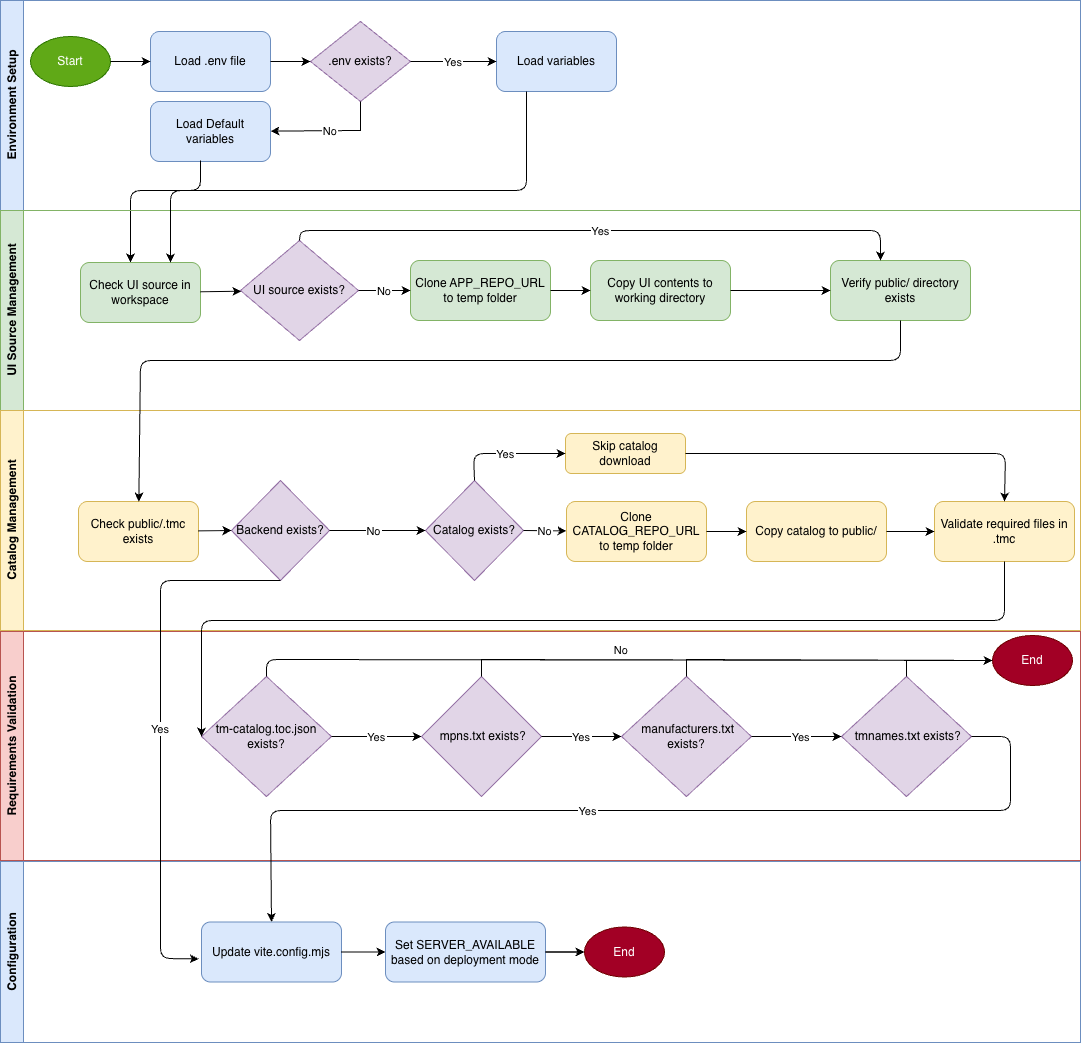

The diagram above was exported from draw.io. Its source (the exported page's mxGraphModel, read from the mxfile embedded in the PNG):
<mxGraphModel dx="1530" dy="1952" grid="1" gridSize="10" guides="1" tooltips="1" connect="1" arrows="1" fold="1" page="1" pageScale="1" pageWidth="850" pageHeight="1100" math="0" shadow="0">
  <root>
    <mxCell id="0" />
    <mxCell id="1" parent="0" />
    <mxCell id="kJKceAbpk4PsKcOoPzjl-1" parent="1" style="swimlane;horizontal=0;whiteSpace=wrap;html=1;fillColor=#dae8fc;strokeColor=#6c8ebf;" value="Environment Setup" vertex="1">
      <mxGeometry height="210" width="1080" x="40" y="-20" as="geometry" />
    </mxCell>
    <mxCell id="kJKceAbpk4PsKcOoPzjl-2" parent="kJKceAbpk4PsKcOoPzjl-1" style="ellipse;whiteSpace=wrap;html=1;fillColor=#60a917;strokeColor=#2D7600;fontColor=#ffffff;" value="Start" vertex="1">
      <mxGeometry height="50" width="80" x="30" y="36" as="geometry" />
    </mxCell>
    <mxCell id="kJKceAbpk4PsKcOoPzjl-3" parent="kJKceAbpk4PsKcOoPzjl-1" style="rounded=1;whiteSpace=wrap;html=1;fillColor=#dae8fc;strokeColor=#6c8ebf;" value="Load .env file" vertex="1">
      <mxGeometry height="60" width="120" x="150" y="31" as="geometry" />
    </mxCell>
    <mxCell id="kJKceAbpk4PsKcOoPzjl-4" parent="kJKceAbpk4PsKcOoPzjl-1" style="rhombus;whiteSpace=wrap;html=1;fillColor=#e1d5e7;strokeColor=#9673a6;" value=".env exists?" vertex="1">
      <mxGeometry height="80" width="100" x="310" y="21" as="geometry" />
    </mxCell>
    <mxCell id="kJKceAbpk4PsKcOoPzjl-5" parent="kJKceAbpk4PsKcOoPzjl-1" style="rounded=1;whiteSpace=wrap;html=1;fillColor=#dae8fc;strokeColor=#6c8ebf;" value="Load variables" vertex="1">
      <mxGeometry height="60" width="120" x="496" y="31" as="geometry" />
    </mxCell>
    <mxCell id="kJKceAbpk4PsKcOoPzjl-49" parent="kJKceAbpk4PsKcOoPzjl-1" style="rounded=1;whiteSpace=wrap;html=1;fillColor=#dae8fc;strokeColor=#6c8ebf;" value="Load Default variables" vertex="1">
      <mxGeometry height="60" width="120" x="150" y="101" as="geometry" />
    </mxCell>
    <mxCell id="kJKceAbpk4PsKcOoPzjl-26" edge="1" parent="kJKceAbpk4PsKcOoPzjl-1" source="kJKceAbpk4PsKcOoPzjl-4" style="exitX=0.5;exitY=1;exitDx=0;exitDy=0;rounded=0;curved=0;" target="kJKceAbpk4PsKcOoPzjl-49" value="No">
      <mxGeometry relative="1" as="geometry">
        <Array as="points">
          <mxPoint x="360" y="130" />
        </Array>
        <mxPoint x="360" y="120" as="targetPoint" />
      </mxGeometry>
    </mxCell>
    <mxCell id="kJKceAbpk4PsKcOoPzjl-51" edge="1" parent="kJKceAbpk4PsKcOoPzjl-1" style="edgeStyle=orthogonalEdgeStyle;rounded=1;orthogonalLoop=1;jettySize=auto;html=1;entryX=0.5;entryY=0;entryDx=0;entryDy=0;curved=0;" value="">
      <mxGeometry relative="1" as="geometry">
        <Array as="points">
          <mxPoint x="200" y="161" />
          <mxPoint x="200" y="190" />
          <mxPoint x="130" y="190" />
        </Array>
        <mxPoint x="200" y="160" as="sourcePoint" />
        <mxPoint x="129.97" y="262" as="targetPoint" />
      </mxGeometry>
    </mxCell>
    <mxCell id="kJKceAbpk4PsKcOoPzjl-6" parent="1" style="swimlane;horizontal=0;whiteSpace=wrap;html=1;fillColor=#d5e8d4;strokeColor=#82b366;" value="UI Source Management" vertex="1">
      <mxGeometry height="200" width="1080" x="40" y="190" as="geometry" />
    </mxCell>
    <mxCell id="kJKceAbpk4PsKcOoPzjl-7" parent="kJKceAbpk4PsKcOoPzjl-6" style="rounded=1;whiteSpace=wrap;html=1;fillColor=#d5e8d4;strokeColor=#82b366;" value="Check UI source in workspace" vertex="1">
      <mxGeometry height="60" width="120" x="80" y="52" as="geometry" />
    </mxCell>
    <mxCell id="kJKceAbpk4PsKcOoPzjl-8" parent="kJKceAbpk4PsKcOoPzjl-6" style="rhombus;whiteSpace=wrap;html=1;fillColor=#e1d5e7;strokeColor=#9673a6;" value="UI source exists?" vertex="1">
      <mxGeometry height="100" width="118" x="240" y="30" as="geometry" />
    </mxCell>
    <mxCell id="kJKceAbpk4PsKcOoPzjl-9" parent="kJKceAbpk4PsKcOoPzjl-6" style="rounded=1;whiteSpace=wrap;html=1;fillColor=#d5e8d4;strokeColor=#82b366;" value="Clone APP_REPO_URL to temp folder" vertex="1">
      <mxGeometry height="60" width="140" x="410" y="50" as="geometry" />
    </mxCell>
    <mxCell id="kJKceAbpk4PsKcOoPzjl-10" parent="kJKceAbpk4PsKcOoPzjl-6" style="rounded=1;whiteSpace=wrap;html=1;fillColor=#d5e8d4;strokeColor=#82b366;" value="Copy UI contents to working directory" vertex="1">
      <mxGeometry height="60" width="140" x="590" y="50" as="geometry" />
    </mxCell>
    <mxCell id="kJKceAbpk4PsKcOoPzjl-11" parent="kJKceAbpk4PsKcOoPzjl-6" style="rounded=1;whiteSpace=wrap;html=1;fillColor=#d5e8d4;strokeColor=#82b366;" value="Verify public/ directory exists" vertex="1">
      <mxGeometry height="60" width="140" x="830" y="50" as="geometry" />
    </mxCell>
    <mxCell id="kJKceAbpk4PsKcOoPzjl-12" parent="1" style="swimlane;horizontal=0;whiteSpace=wrap;html=1;fillColor=#fff2cc;strokeColor=#d6b656;" value="Catalog Management" vertex="1">
      <mxGeometry height="220" width="1080" x="40" y="390" as="geometry" />
    </mxCell>
    <mxCell id="kJKceAbpk4PsKcOoPzjl-13" parent="kJKceAbpk4PsKcOoPzjl-12" style="rounded=1;whiteSpace=wrap;html=1;fillColor=#fff2cc;strokeColor=#d6b656;" value="Check public/.tmc exists" vertex="1">
      <mxGeometry height="60" width="120" x="78" y="91" as="geometry" />
    </mxCell>
    <mxCell id="kJKceAbpk4PsKcOoPzjl-14" parent="kJKceAbpk4PsKcOoPzjl-12" style="rhombus;whiteSpace=wrap;html=1;fillColor=#e1d5e7;strokeColor=#9673a6;" value="Catalog exists?" vertex="1">
      <mxGeometry height="100" width="98" x="425" y="70" as="geometry" />
    </mxCell>
    <mxCell id="kJKceAbpk4PsKcOoPzjl-15" parent="kJKceAbpk4PsKcOoPzjl-12" style="rounded=1;whiteSpace=wrap;html=1;fillColor=#fff2cc;strokeColor=#d6b656;" value="Skip catalog download" vertex="1">
      <mxGeometry height="40" width="120" x="565" y="23" as="geometry" />
    </mxCell>
    <mxCell id="kJKceAbpk4PsKcOoPzjl-16" parent="kJKceAbpk4PsKcOoPzjl-12" style="rounded=1;whiteSpace=wrap;html=1;fillColor=#fff2cc;strokeColor=#d6b656;" value="Clone CATALOG_REPO_URL to temp folder" vertex="1">
      <mxGeometry height="60" width="140" x="566" y="91" as="geometry" />
    </mxCell>
    <mxCell id="kJKceAbpk4PsKcOoPzjl-17" parent="kJKceAbpk4PsKcOoPzjl-12" style="rounded=1;whiteSpace=wrap;html=1;fillColor=#fff2cc;strokeColor=#d6b656;" value="Copy catalog to public/" vertex="1">
      <mxGeometry height="60" width="140" x="746" y="91" as="geometry" />
    </mxCell>
    <mxCell id="kJKceAbpk4PsKcOoPzjl-18" parent="kJKceAbpk4PsKcOoPzjl-12" style="rounded=1;whiteSpace=wrap;html=1;fillColor=#fff2cc;strokeColor=#d6b656;" value="Validate required files in .tmc" vertex="1">
      <mxGeometry height="60" width="140" x="934" y="91" as="geometry" />
    </mxCell>
    <mxCell id="kJKceAbpk4PsKcOoPzjl-39" edge="1" parent="kJKceAbpk4PsKcOoPzjl-12" source="kJKceAbpk4PsKcOoPzjl-15" style="entryX=0.5;entryY=0;entryDx=0;entryDy=0;exitX=1;exitY=0.5;exitDx=0;exitDy=0;" target="kJKceAbpk4PsKcOoPzjl-18">
      <mxGeometry relative="1" as="geometry">
        <Array as="points">
          <mxPoint x="1005" y="43" />
        </Array>
        <mxPoint x="685" y="40" as="sourcePoint" />
        <mxPoint x="998" y="114" as="targetPoint" />
      </mxGeometry>
    </mxCell>
    <mxCell id="kJKceAbpk4PsKcOoPzjl-36" edge="1" parent="kJKceAbpk4PsKcOoPzjl-12" source="kJKceAbpk4PsKcOoPzjl-14" style="exitX=1;exitY=0.5;exitDx=0;exitDy=0;" target="kJKceAbpk4PsKcOoPzjl-16" value="No">
      <mxGeometry relative="1" as="geometry">
        <mxPoint x="535" y="120" as="sourcePoint" />
      </mxGeometry>
    </mxCell>
    <mxCell id="kJKceAbpk4PsKcOoPzjl-74" parent="kJKceAbpk4PsKcOoPzjl-12" style="rhombus;whiteSpace=wrap;html=1;fillColor=#e1d5e7;strokeColor=#9673a6;" value="Backend exists?" vertex="1">
      <mxGeometry height="100" width="98" x="231" y="70" as="geometry" />
    </mxCell>
    <mxCell id="kJKceAbpk4PsKcOoPzjl-34" edge="1" parent="kJKceAbpk4PsKcOoPzjl-12" source="kJKceAbpk4PsKcOoPzjl-13" style="entryX=0;entryY=0.5;entryDx=0;entryDy=0;" target="kJKceAbpk4PsKcOoPzjl-74">
      <mxGeometry relative="1" as="geometry">
        <mxPoint x="230" y="110" as="targetPoint" />
      </mxGeometry>
    </mxCell>
    <mxCell id="kJKceAbpk4PsKcOoPzjl-78" edge="1" parent="kJKceAbpk4PsKcOoPzjl-12" source="kJKceAbpk4PsKcOoPzjl-74" style="exitX=1;exitY=0.5;exitDx=0;exitDy=0;entryX=0;entryY=0.5;entryDx=0;entryDy=0;" target="kJKceAbpk4PsKcOoPzjl-14" value="No">
      <mxGeometry relative="1" x="-0.0698" as="geometry">
        <mxPoint as="offset" />
        <mxPoint x="500" y="170" as="sourcePoint" />
        <mxPoint x="410" y="120" as="targetPoint" />
      </mxGeometry>
    </mxCell>
    <mxCell id="kJKceAbpk4PsKcOoPzjl-19" parent="1" style="swimlane;horizontal=0;whiteSpace=wrap;html=1;fillColor=#f8cecc;strokeColor=#b85450;" value="Requirements Validation" vertex="1">
      <mxGeometry height="229" width="1080" x="40" y="611" as="geometry" />
    </mxCell>
    <mxCell id="kJKceAbpk4PsKcOoPzjl-22" parent="kJKceAbpk4PsKcOoPzjl-19" style="ellipse;whiteSpace=wrap;html=1;fillColor=#a20025;strokeColor=#6F0000;fontColor=#ffffff;" value="End" vertex="1">
      <mxGeometry height="50" width="80" x="992" y="4" as="geometry" />
    </mxCell>
    <mxCell id="kJKceAbpk4PsKcOoPzjl-56" parent="kJKceAbpk4PsKcOoPzjl-19" style="rhombus;whiteSpace=wrap;html=1;fillColor=#e1d5e7;strokeColor=#9673a6;" value="tm-catalog.toc.json exists?" vertex="1">
      <mxGeometry height="120" width="130" x="201" y="45" as="geometry" />
    </mxCell>
    <mxCell id="kJKceAbpk4PsKcOoPzjl-57" edge="1" parent="kJKceAbpk4PsKcOoPzjl-19" source="kJKceAbpk4PsKcOoPzjl-56" style="entryX=0;entryY=0.5;entryDx=0;entryDy=0;exitX=1;exitY=0.5;exitDx=0;exitDy=0;" target="kJKceAbpk4PsKcOoPzjl-58" value="Yes">
      <mxGeometry relative="1" as="geometry">
        <mxPoint x="329" y="88.13" as="sourcePoint" />
        <mxPoint x="409" y="88" as="targetPoint" />
      </mxGeometry>
    </mxCell>
    <mxCell id="kJKceAbpk4PsKcOoPzjl-58" parent="kJKceAbpk4PsKcOoPzjl-19" style="rhombus;whiteSpace=wrap;html=1;fillColor=#e1d5e7;strokeColor=#9673a6;" value="&amp;nbsp;mpns.txt exists?" vertex="1">
      <mxGeometry height="120" width="120" x="421" y="45" as="geometry" />
    </mxCell>
    <mxCell id="kJKceAbpk4PsKcOoPzjl-59" edge="1" parent="kJKceAbpk4PsKcOoPzjl-19" source="kJKceAbpk4PsKcOoPzjl-58" style="exitX=1;exitY=0.5;exitDx=0;exitDy=0;entryX=0;entryY=0.5;entryDx=0;entryDy=0;" target="kJKceAbpk4PsKcOoPzjl-60" value="Yes">
      <mxGeometry relative="1" as="geometry">
        <mxPoint as="offset" />
        <mxPoint x="539" y="89.63" as="sourcePoint" />
        <mxPoint x="625" y="89.63" as="targetPoint" />
      </mxGeometry>
    </mxCell>
    <mxCell id="kJKceAbpk4PsKcOoPzjl-60" parent="kJKceAbpk4PsKcOoPzjl-19" style="rhombus;whiteSpace=wrap;html=1;fillColor=#e1d5e7;strokeColor=#9673a6;" value="&amp;nbsp;manufacturers.txt exists?" vertex="1">
      <mxGeometry height="120" width="130" x="621" y="45" as="geometry" />
    </mxCell>
    <mxCell id="kJKceAbpk4PsKcOoPzjl-64" parent="kJKceAbpk4PsKcOoPzjl-19" style="rhombus;whiteSpace=wrap;html=1;fillColor=#e1d5e7;strokeColor=#9673a6;" value="&amp;nbsp;tmnames.txt exists?" vertex="1">
      <mxGeometry height="120" width="130" x="841" y="45" as="geometry" />
    </mxCell>
    <mxCell id="kJKceAbpk4PsKcOoPzjl-63" edge="1" parent="kJKceAbpk4PsKcOoPzjl-19" source="kJKceAbpk4PsKcOoPzjl-60" style="exitX=1;exitY=0.5;exitDx=0;exitDy=0;entryX=0;entryY=0.5;entryDx=0;entryDy=0;" target="kJKceAbpk4PsKcOoPzjl-64" value="Yes">
      <mxGeometry relative="1" x="0.1111" as="geometry">
        <mxPoint as="offset" />
        <mxPoint x="749" y="89.63" as="sourcePoint" />
        <mxPoint x="839" y="89.63" as="targetPoint" />
      </mxGeometry>
    </mxCell>
    <mxCell id="kJKceAbpk4PsKcOoPzjl-68" edge="1" parent="kJKceAbpk4PsKcOoPzjl-19" source="kJKceAbpk4PsKcOoPzjl-56" style="exitX=0.5;exitY=0;exitDx=0;exitDy=0;entryX=0;entryY=0.5;entryDx=0;entryDy=0;verticalAlign=bottom;" target="kJKceAbpk4PsKcOoPzjl-22" value="No">
      <mxGeometry relative="1" as="geometry">
        <Array as="points">
          <mxPoint x="266" y="28" />
        </Array>
        <mxPoint x="269" y="29" as="sourcePoint" />
        <mxPoint x="1089" y="29" as="targetPoint" />
      </mxGeometry>
    </mxCell>
    <mxCell id="kJKceAbpk4PsKcOoPzjl-69" edge="1" parent="kJKceAbpk4PsKcOoPzjl-19" source="kJKceAbpk4PsKcOoPzjl-60" style="endArrow=classic;html=1;rounded=0;exitX=0.5;exitY=0;exitDx=0;exitDy=0;entryX=0;entryY=0.5;entryDx=0;entryDy=0;" target="kJKceAbpk4PsKcOoPzjl-22" value="">
      <mxGeometry height="50" relative="1" width="50" as="geometry">
        <Array as="points">
          <mxPoint x="686" y="28" />
        </Array>
        <mxPoint x="889" y="149" as="sourcePoint" />
        <mxPoint x="939" y="99" as="targetPoint" />
      </mxGeometry>
    </mxCell>
    <mxCell id="kJKceAbpk4PsKcOoPzjl-71" edge="1" parent="kJKceAbpk4PsKcOoPzjl-19" source="kJKceAbpk4PsKcOoPzjl-58" style="endArrow=classic;html=1;rounded=0;exitX=0.5;exitY=0;exitDx=0;exitDy=0;entryX=0;entryY=0.5;entryDx=0;entryDy=0;" target="kJKceAbpk4PsKcOoPzjl-22" value="">
      <mxGeometry height="50" relative="1" width="50" as="geometry">
        <Array as="points">
          <mxPoint x="481" y="28" />
        </Array>
        <mxPoint x="889" y="149" as="sourcePoint" />
        <mxPoint x="939" y="99" as="targetPoint" />
      </mxGeometry>
    </mxCell>
    <mxCell id="kJKceAbpk4PsKcOoPzjl-70" edge="1" parent="kJKceAbpk4PsKcOoPzjl-19" source="kJKceAbpk4PsKcOoPzjl-64" style="endArrow=classic;html=1;rounded=0;exitX=0.5;exitY=0;exitDx=0;exitDy=0;entryX=0;entryY=0.5;entryDx=0;entryDy=0;" target="kJKceAbpk4PsKcOoPzjl-22" value="">
      <mxGeometry height="50" relative="1" width="50" as="geometry">
        <Array as="points">
          <mxPoint x="906" y="29" />
        </Array>
        <mxPoint x="889" y="149" as="sourcePoint" />
        <mxPoint x="1119" y="29" as="targetPoint" />
      </mxGeometry>
    </mxCell>
    <mxCell id="kJKceAbpk4PsKcOoPzjl-23" edge="1" parent="1" source="kJKceAbpk4PsKcOoPzjl-2" target="kJKceAbpk4PsKcOoPzjl-3">
      <mxGeometry relative="1" as="geometry" />
    </mxCell>
    <mxCell id="kJKceAbpk4PsKcOoPzjl-24" edge="1" parent="1" source="kJKceAbpk4PsKcOoPzjl-3" target="kJKceAbpk4PsKcOoPzjl-4">
      <mxGeometry relative="1" as="geometry" />
    </mxCell>
    <mxCell id="kJKceAbpk4PsKcOoPzjl-25" edge="1" parent="1" source="kJKceAbpk4PsKcOoPzjl-4" target="kJKceAbpk4PsKcOoPzjl-5" value="Yes">
      <mxGeometry relative="1" as="geometry" />
    </mxCell>
    <mxCell id="kJKceAbpk4PsKcOoPzjl-27" edge="1" parent="1" source="kJKceAbpk4PsKcOoPzjl-5" style="exitX=0.25;exitY=1;exitDx=0;exitDy=0;entryX=0.75;entryY=0;entryDx=0;entryDy=0;" target="kJKceAbpk4PsKcOoPzjl-7">
      <mxGeometry relative="1" as="geometry">
        <Array as="points">
          <mxPoint x="566" y="170" />
          <mxPoint x="210" y="170" />
        </Array>
        <mxPoint x="240" y="250" as="targetPoint" />
      </mxGeometry>
    </mxCell>
    <mxCell id="kJKceAbpk4PsKcOoPzjl-28" edge="1" parent="1" source="kJKceAbpk4PsKcOoPzjl-7" target="kJKceAbpk4PsKcOoPzjl-8">
      <mxGeometry relative="1" as="geometry" />
    </mxCell>
    <mxCell id="kJKceAbpk4PsKcOoPzjl-29" edge="1" parent="1" source="kJKceAbpk4PsKcOoPzjl-8" target="kJKceAbpk4PsKcOoPzjl-9" value="No">
      <mxGeometry relative="1" as="geometry" />
    </mxCell>
    <mxCell id="kJKceAbpk4PsKcOoPzjl-30" edge="1" parent="1" source="kJKceAbpk4PsKcOoPzjl-9" target="kJKceAbpk4PsKcOoPzjl-10">
      <mxGeometry relative="1" as="geometry" />
    </mxCell>
    <mxCell id="kJKceAbpk4PsKcOoPzjl-31" edge="1" parent="1" source="kJKceAbpk4PsKcOoPzjl-10" target="kJKceAbpk4PsKcOoPzjl-11">
      <mxGeometry relative="1" as="geometry" />
    </mxCell>
    <mxCell id="kJKceAbpk4PsKcOoPzjl-32" edge="1" parent="1" source="kJKceAbpk4PsKcOoPzjl-8" style="entryX=0.357;entryY=0;entryDx=0;entryDy=0;entryPerimeter=0;exitX=0.5;exitY=0;exitDx=0;exitDy=0;" target="kJKceAbpk4PsKcOoPzjl-11" value="Yes">
      <mxGeometry relative="1" as="geometry">
        <Array as="points">
          <mxPoint x="340" y="210" />
          <mxPoint x="630" y="210" />
          <mxPoint x="920" y="210" />
        </Array>
      </mxGeometry>
    </mxCell>
    <mxCell id="kJKceAbpk4PsKcOoPzjl-33" edge="1" parent="1" source="kJKceAbpk4PsKcOoPzjl-11" style="exitX=0.5;exitY=1;exitDx=0;exitDy=0;" target="kJKceAbpk4PsKcOoPzjl-13">
      <mxGeometry relative="1" as="geometry">
        <Array as="points">
          <mxPoint x="940" y="340" />
          <mxPoint x="180" y="340" />
        </Array>
      </mxGeometry>
    </mxCell>
    <mxCell id="kJKceAbpk4PsKcOoPzjl-35" edge="1" parent="1" source="kJKceAbpk4PsKcOoPzjl-14" style="exitX=0.5;exitY=0;exitDx=0;exitDy=0;entryX=0;entryY=0.5;entryDx=0;entryDy=0;" target="kJKceAbpk4PsKcOoPzjl-15" value="Yes">
      <mxGeometry relative="1" as="geometry">
        <Array as="points">
          <mxPoint x="513" y="433" />
        </Array>
      </mxGeometry>
    </mxCell>
    <mxCell id="kJKceAbpk4PsKcOoPzjl-37" edge="1" parent="1" source="kJKceAbpk4PsKcOoPzjl-16" target="kJKceAbpk4PsKcOoPzjl-17">
      <mxGeometry relative="1" as="geometry" />
    </mxCell>
    <mxCell id="kJKceAbpk4PsKcOoPzjl-38" edge="1" parent="1" source="kJKceAbpk4PsKcOoPzjl-17" target="kJKceAbpk4PsKcOoPzjl-18">
      <mxGeometry relative="1" as="geometry" />
    </mxCell>
    <mxCell id="kJKceAbpk4PsKcOoPzjl-40" edge="1" parent="1" source="kJKceAbpk4PsKcOoPzjl-18" style="entryX=0;entryY=0.5;entryDx=0;entryDy=0;" target="kJKceAbpk4PsKcOoPzjl-56">
      <mxGeometry relative="1" as="geometry">
        <Array as="points">
          <mxPoint x="1044" y="600" />
          <mxPoint x="880" y="600" />
          <mxPoint x="241" y="600" />
        </Array>
        <mxPoint x="560" y="680" as="targetPoint" />
      </mxGeometry>
    </mxCell>
    <mxCell id="kJKceAbpk4PsKcOoPzjl-52" parent="1" style="swimlane;horizontal=0;whiteSpace=wrap;html=1;fillColor=#dae8fc;strokeColor=#6c8ebf;" value="Configuration" vertex="1">
      <mxGeometry height="181" width="1080" x="40" y="841" as="geometry" />
    </mxCell>
    <mxCell id="kJKceAbpk4PsKcOoPzjl-53" parent="kJKceAbpk4PsKcOoPzjl-52" style="rounded=1;whiteSpace=wrap;html=1;fillColor=#dae8fc;strokeColor=#6c8ebf;" value="Update vite.config.mjs" vertex="1">
      <mxGeometry height="60" width="140" x="201" y="60.5" as="geometry" />
    </mxCell>
    <mxCell id="kJKceAbpk4PsKcOoPzjl-80" edge="1" parent="kJKceAbpk4PsKcOoPzjl-52" source="kJKceAbpk4PsKcOoPzjl-54" style="edgeStyle=orthogonalEdgeStyle;rounded=0;orthogonalLoop=1;jettySize=auto;html=1;" target="kJKceAbpk4PsKcOoPzjl-55" value="">
      <mxGeometry relative="1" as="geometry" />
    </mxCell>
    <mxCell id="kJKceAbpk4PsKcOoPzjl-54" parent="kJKceAbpk4PsKcOoPzjl-52" style="rounded=1;whiteSpace=wrap;html=1;fillColor=#dae8fc;strokeColor=#6c8ebf;" value="Set SERVER_AVAILABLE based on deployment mode" vertex="1">
      <mxGeometry height="60" width="160" x="385" y="60.5" as="geometry" />
    </mxCell>
    <mxCell id="kJKceAbpk4PsKcOoPzjl-55" parent="kJKceAbpk4PsKcOoPzjl-52" style="ellipse;whiteSpace=wrap;html=1;fillColor=#a20025;strokeColor=#6F0000;fontColor=#ffffff;" value="End" vertex="1">
      <mxGeometry height="50" width="80" x="584" y="65.5" as="geometry" />
    </mxCell>
    <mxCell id="kJKceAbpk4PsKcOoPzjl-72" edge="1" parent="kJKceAbpk4PsKcOoPzjl-52" source="kJKceAbpk4PsKcOoPzjl-53" style="entryX=0;entryY=0.5;entryDx=0;entryDy=0;exitX=1;exitY=0.5;exitDx=0;exitDy=0;" target="kJKceAbpk4PsKcOoPzjl-54">
      <mxGeometry relative="1" as="geometry">
        <mxPoint x="303" y="89" as="sourcePoint" />
        <mxPoint x="335" y="90" as="targetPoint" />
      </mxGeometry>
    </mxCell>
    <mxCell id="kJKceAbpk4PsKcOoPzjl-73" edge="1" parent="kJKceAbpk4PsKcOoPzjl-52" source="kJKceAbpk4PsKcOoPzjl-54" style="entryX=0;entryY=0.5;entryDx=0;entryDy=0;exitX=1;exitY=0.5;exitDx=0;exitDy=0;" target="kJKceAbpk4PsKcOoPzjl-55">
      <mxGeometry relative="1" as="geometry">
        <mxPoint x="543" y="90.13" as="sourcePoint" />
        <mxPoint x="633" y="90.13" as="targetPoint" />
      </mxGeometry>
    </mxCell>
    <mxCell id="kJKceAbpk4PsKcOoPzjl-67" edge="1" parent="1" source="kJKceAbpk4PsKcOoPzjl-64" style="exitX=1;exitY=0.5;exitDx=0;exitDy=0;entryX=0.5;entryY=0;entryDx=0;entryDy=0;" target="kJKceAbpk4PsKcOoPzjl-53" value="Yes">
      <mxGeometry relative="1" x="0.1111" as="geometry">
        <mxPoint as="offset" />
        <Array as="points">
          <mxPoint x="1050" y="716" />
          <mxPoint x="1050" y="790" />
          <mxPoint x="920" y="790" />
          <mxPoint x="310" y="790" />
        </Array>
        <mxPoint x="870" y="700.63" as="sourcePoint" />
        <mxPoint x="140" y="860" as="targetPoint" />
      </mxGeometry>
    </mxCell>
    <mxCell id="kJKceAbpk4PsKcOoPzjl-77" edge="1" parent="1" source="kJKceAbpk4PsKcOoPzjl-74" style="exitX=0.5;exitY=1;exitDx=0;exitDy=0;entryX=-0.02;entryY=0.615;entryDx=0;entryDy=0;entryPerimeter=0;" target="kJKceAbpk4PsKcOoPzjl-53" value="Yes">
      <mxGeometry relative="1" as="geometry">
        <mxPoint as="offset" />
        <Array as="points">
          <mxPoint x="200" y="560" />
          <mxPoint x="200" y="938" />
        </Array>
        <mxPoint x="180" y="570" as="sourcePoint" />
        <mxPoint x="240" y="938" as="targetPoint" />
      </mxGeometry>
    </mxCell>
  </root>
</mxGraphModel>